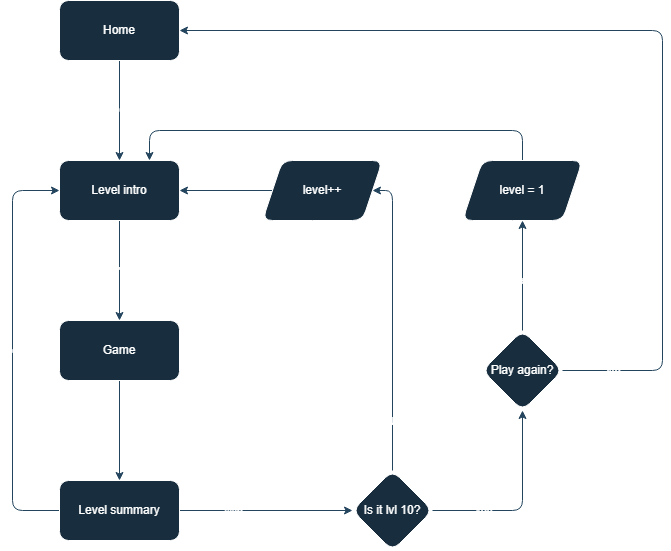

The diagram above was exported from draw.io. Its source (the exported page's mxGraphModel, read from the mxfile embedded in the PNG):
<mxGraphModel dx="2074" dy="1140" grid="1" gridSize="10" guides="1" tooltips="1" connect="1" arrows="1" fold="1" page="1" pageScale="1" pageWidth="827" pageHeight="1169" background="none" math="0" shadow="0">
  <root>
    <mxCell id="0" />
    <mxCell id="1" parent="0" />
    <mxCell id="-Qqm0d2k0KBTgHMPS6B--1" style="edgeStyle=orthogonalEdgeStyle;rounded=1;orthogonalLoop=1;jettySize=auto;html=1;labelBackgroundColor=none;fontColor=default;strokeColor=#23445D;" parent="1" source="-Qqm0d2k0KBTgHMPS6B--3" target="-Qqm0d2k0KBTgHMPS6B--6" edge="1">
      <mxGeometry relative="1" as="geometry" />
    </mxCell>
    <mxCell id="-Qqm0d2k0KBTgHMPS6B--2" value="Click &quot;Find the differences&quot;" style="edgeLabel;html=1;align=center;verticalAlign=middle;resizable=0;points=[];labelBackgroundColor=none;rounded=1;fontColor=#FFFFFF;" parent="-Qqm0d2k0KBTgHMPS6B--1" connectable="0" vertex="1">
      <mxGeometry x="-0.0381" relative="1" as="geometry">
        <mxPoint as="offset" />
      </mxGeometry>
    </mxCell>
    <mxCell id="-Qqm0d2k0KBTgHMPS6B--3" value="Home" style="rounded=1;whiteSpace=wrap;html=1;labelBackgroundColor=none;fillColor=#182E3E;strokeColor=#FFFFFF;fontColor=#FFFFFF;" parent="1" vertex="1">
      <mxGeometry x="87" y="40" width="120" height="60" as="geometry" />
    </mxCell>
    <mxCell id="-Qqm0d2k0KBTgHMPS6B--4" style="edgeStyle=orthogonalEdgeStyle;rounded=1;orthogonalLoop=1;jettySize=auto;html=1;exitX=0.5;exitY=1;exitDx=0;exitDy=0;entryX=0.5;entryY=0;entryDx=0;entryDy=0;labelBackgroundColor=none;fontColor=default;strokeColor=#23445D;" parent="1" source="-Qqm0d2k0KBTgHMPS6B--6" target="-Qqm0d2k0KBTgHMPS6B--9" edge="1">
      <mxGeometry relative="1" as="geometry" />
    </mxCell>
    <mxCell id="-Qqm0d2k0KBTgHMPS6B--5" value="Click &quot;Start&quot;" style="edgeLabel;html=1;align=center;verticalAlign=middle;resizable=0;points=[];labelBackgroundColor=none;rounded=1;fontColor=#FFFFFF;" parent="-Qqm0d2k0KBTgHMPS6B--4" connectable="0" vertex="1">
      <mxGeometry x="0.0029" relative="1" as="geometry">
        <mxPoint as="offset" />
      </mxGeometry>
    </mxCell>
    <mxCell id="-Qqm0d2k0KBTgHMPS6B--6" value="Level intro" style="rounded=1;whiteSpace=wrap;html=1;labelBackgroundColor=none;fillColor=#182E3E;strokeColor=#FFFFFF;fontColor=#FFFFFF;" parent="1" vertex="1">
      <mxGeometry x="87" y="200" width="120" height="60" as="geometry" />
    </mxCell>
    <mxCell id="-Qqm0d2k0KBTgHMPS6B--7" style="edgeStyle=orthogonalEdgeStyle;rounded=1;orthogonalLoop=1;jettySize=auto;html=1;entryX=0.5;entryY=0;entryDx=0;entryDy=0;labelBackgroundColor=none;fontColor=default;strokeColor=#23445D;" parent="1" source="-Qqm0d2k0KBTgHMPS6B--9" target="-Qqm0d2k0KBTgHMPS6B--14" edge="1">
      <mxGeometry relative="1" as="geometry" />
    </mxCell>
    <mxCell id="-Qqm0d2k0KBTgHMPS6B--8" value="End level (win/lose)" style="edgeLabel;html=1;align=center;verticalAlign=middle;resizable=0;points=[];labelBackgroundColor=none;rounded=1;fontColor=#FFFFFF;" parent="-Qqm0d2k0KBTgHMPS6B--7" connectable="0" vertex="1">
      <mxGeometry x="-0.0771" y="-1" relative="1" as="geometry">
        <mxPoint as="offset" />
      </mxGeometry>
    </mxCell>
    <mxCell id="-Qqm0d2k0KBTgHMPS6B--9" value="Game" style="rounded=1;whiteSpace=wrap;html=1;labelBackgroundColor=none;fillColor=#182E3E;strokeColor=#FFFFFF;fontColor=#FFFFFF;" parent="1" vertex="1">
      <mxGeometry x="87" y="360" width="120" height="60" as="geometry" />
    </mxCell>
    <mxCell id="-Qqm0d2k0KBTgHMPS6B--10" style="edgeStyle=orthogonalEdgeStyle;rounded=1;orthogonalLoop=1;jettySize=auto;html=1;entryX=0;entryY=0.5;entryDx=0;entryDy=0;labelBackgroundColor=none;fontColor=default;strokeColor=#23445D;" parent="1" source="-Qqm0d2k0KBTgHMPS6B--14" target="-Qqm0d2k0KBTgHMPS6B--6" edge="1">
      <mxGeometry relative="1" as="geometry">
        <Array as="points">
          <mxPoint x="40" y="550" />
          <mxPoint x="40" y="230" />
        </Array>
      </mxGeometry>
    </mxCell>
    <mxCell id="-Qqm0d2k0KBTgHMPS6B--11" value="Lose" style="edgeLabel;html=1;align=center;verticalAlign=middle;resizable=0;points=[];labelBackgroundColor=none;rounded=1;fontColor=#FFFFFF;" parent="-Qqm0d2k0KBTgHMPS6B--10" connectable="0" vertex="1">
      <mxGeometry x="0.005" y="1" relative="1" as="geometry">
        <mxPoint as="offset" />
      </mxGeometry>
    </mxCell>
    <mxCell id="-Qqm0d2k0KBTgHMPS6B--12" style="edgeStyle=orthogonalEdgeStyle;rounded=1;orthogonalLoop=1;jettySize=auto;html=1;exitX=1;exitY=0.5;exitDx=0;exitDy=0;labelBackgroundColor=none;fontColor=default;strokeColor=#23445D;" parent="1" source="-Qqm0d2k0KBTgHMPS6B--14" target="-Qqm0d2k0KBTgHMPS6B--19" edge="1">
      <mxGeometry relative="1" as="geometry" />
    </mxCell>
    <mxCell id="-Qqm0d2k0KBTgHMPS6B--13" value="Win" style="edgeLabel;html=1;align=center;verticalAlign=middle;resizable=0;points=[];labelBackgroundColor=none;rounded=1;fontColor=#FFFFFF;" parent="-Qqm0d2k0KBTgHMPS6B--12" connectable="0" vertex="1">
      <mxGeometry x="-0.2039" y="-1" relative="1" as="geometry">
        <mxPoint x="-16" y="-1" as="offset" />
      </mxGeometry>
    </mxCell>
    <mxCell id="-Qqm0d2k0KBTgHMPS6B--14" value="Level summary" style="rounded=1;whiteSpace=wrap;html=1;labelBackgroundColor=none;fillColor=#182E3E;strokeColor=#FFFFFF;fontColor=#FFFFFF;" parent="1" vertex="1">
      <mxGeometry x="87" y="520" width="120" height="60" as="geometry" />
    </mxCell>
    <mxCell id="-Qqm0d2k0KBTgHMPS6B--15" style="edgeStyle=orthogonalEdgeStyle;rounded=1;orthogonalLoop=1;jettySize=auto;html=1;exitX=0.5;exitY=0;exitDx=0;exitDy=0;entryX=1;entryY=0.5;entryDx=0;entryDy=0;labelBackgroundColor=none;fontColor=default;strokeColor=#23445D;" parent="1" source="-Qqm0d2k0KBTgHMPS6B--19" target="-Qqm0d2k0KBTgHMPS6B--21" edge="1">
      <mxGeometry relative="1" as="geometry">
        <mxPoint x="280" y="230" as="targetPoint" />
        <Array as="points">
          <mxPoint x="420" y="230" />
        </Array>
      </mxGeometry>
    </mxCell>
    <mxCell id="-Qqm0d2k0KBTgHMPS6B--16" value="No" style="edgeLabel;html=1;align=center;verticalAlign=middle;resizable=0;points=[];labelBackgroundColor=none;rounded=1;fontColor=#FFFFFF;" parent="-Qqm0d2k0KBTgHMPS6B--15" connectable="0" vertex="1">
      <mxGeometry x="0.2867" y="2" relative="1" as="geometry">
        <mxPoint x="2" y="143" as="offset" />
      </mxGeometry>
    </mxCell>
    <mxCell id="-Qqm0d2k0KBTgHMPS6B--17" style="edgeStyle=orthogonalEdgeStyle;rounded=1;orthogonalLoop=1;jettySize=auto;html=1;entryX=0.5;entryY=1;entryDx=0;entryDy=0;labelBackgroundColor=none;fontColor=default;strokeColor=#23445D;" parent="1" source="-Qqm0d2k0KBTgHMPS6B--19" target="-Qqm0d2k0KBTgHMPS6B--26" edge="1">
      <mxGeometry relative="1" as="geometry" />
    </mxCell>
    <mxCell id="-Qqm0d2k0KBTgHMPS6B--18" value="Yes" style="edgeLabel;html=1;align=center;verticalAlign=middle;resizable=0;points=[];labelBackgroundColor=none;rounded=1;fontColor=#FFFFFF;" parent="-Qqm0d2k0KBTgHMPS6B--17" connectable="0" vertex="1">
      <mxGeometry x="-0.0214" relative="1" as="geometry">
        <mxPoint x="-40" y="3" as="offset" />
      </mxGeometry>
    </mxCell>
    <mxCell id="-Qqm0d2k0KBTgHMPS6B--19" value="Is it lvl 10?" style="rhombus;whiteSpace=wrap;html=1;labelBackgroundColor=none;rounded=1;fillColor=#182E3E;strokeColor=#FFFFFF;fontColor=#FFFFFF;" parent="1" vertex="1">
      <mxGeometry x="380" y="510" width="80" height="80" as="geometry" />
    </mxCell>
    <mxCell id="-Qqm0d2k0KBTgHMPS6B--20" style="edgeStyle=orthogonalEdgeStyle;rounded=1;orthogonalLoop=1;jettySize=auto;html=1;labelBackgroundColor=none;fontColor=default;strokeColor=#23445D;" parent="1" source="-Qqm0d2k0KBTgHMPS6B--21" target="-Qqm0d2k0KBTgHMPS6B--6" edge="1">
      <mxGeometry relative="1" as="geometry" />
    </mxCell>
    <mxCell id="-Qqm0d2k0KBTgHMPS6B--21" value="level++" style="shape=parallelogram;perimeter=parallelogramPerimeter;whiteSpace=wrap;html=1;fixedSize=1;labelBackgroundColor=none;rounded=1;fillColor=#182E3E;strokeColor=#FFFFFF;fontColor=#FFFFFF;" parent="1" vertex="1">
      <mxGeometry x="290" y="200" width="120" height="60" as="geometry" />
    </mxCell>
    <mxCell id="-Qqm0d2k0KBTgHMPS6B--22" style="edgeStyle=orthogonalEdgeStyle;rounded=1;orthogonalLoop=1;jettySize=auto;html=1;entryX=0.5;entryY=1;entryDx=0;entryDy=0;labelBackgroundColor=none;fontColor=default;strokeColor=#23445D;" parent="1" source="-Qqm0d2k0KBTgHMPS6B--26" target="-Qqm0d2k0KBTgHMPS6B--28" edge="1">
      <mxGeometry relative="1" as="geometry" />
    </mxCell>
    <mxCell id="-Qqm0d2k0KBTgHMPS6B--23" value="Yes" style="edgeLabel;html=1;align=center;verticalAlign=middle;resizable=0;points=[];labelBackgroundColor=none;rounded=1;fontColor=#FFFFFF;" parent="-Qqm0d2k0KBTgHMPS6B--22" connectable="0" vertex="1">
      <mxGeometry x="-0.0079" relative="1" as="geometry">
        <mxPoint y="4" as="offset" />
      </mxGeometry>
    </mxCell>
    <mxCell id="-Qqm0d2k0KBTgHMPS6B--24" style="edgeStyle=orthogonalEdgeStyle;rounded=1;orthogonalLoop=1;jettySize=auto;html=1;entryX=1;entryY=0.5;entryDx=0;entryDy=0;labelBackgroundColor=none;fontColor=default;strokeColor=#23445D;" parent="1" source="-Qqm0d2k0KBTgHMPS6B--26" target="-Qqm0d2k0KBTgHMPS6B--3" edge="1">
      <mxGeometry relative="1" as="geometry">
        <Array as="points">
          <mxPoint x="690" y="410" />
          <mxPoint x="690" y="70" />
        </Array>
      </mxGeometry>
    </mxCell>
    <mxCell id="-Qqm0d2k0KBTgHMPS6B--25" value="No" style="edgeLabel;html=1;align=center;verticalAlign=middle;resizable=0;points=[];labelBackgroundColor=none;rounded=1;fontColor=#FFFFFF;" parent="-Qqm0d2k0KBTgHMPS6B--24" connectable="0" vertex="1">
      <mxGeometry x="-0.442" y="-1" relative="1" as="geometry">
        <mxPoint x="-51" y="158" as="offset" />
      </mxGeometry>
    </mxCell>
    <mxCell id="-Qqm0d2k0KBTgHMPS6B--26" value="Play again?" style="rhombus;whiteSpace=wrap;html=1;labelBackgroundColor=none;rounded=1;fillColor=#182E3E;strokeColor=#FFFFFF;fontColor=#FFFFFF;" parent="1" vertex="1">
      <mxGeometry x="510" y="370" width="80" height="80" as="geometry" />
    </mxCell>
    <mxCell id="-Qqm0d2k0KBTgHMPS6B--27" style="edgeStyle=orthogonalEdgeStyle;rounded=1;orthogonalLoop=1;jettySize=auto;html=1;entryX=0.75;entryY=0;entryDx=0;entryDy=0;labelBackgroundColor=none;fontColor=default;strokeColor=#23445D;" parent="1" source="-Qqm0d2k0KBTgHMPS6B--28" target="-Qqm0d2k0KBTgHMPS6B--6" edge="1">
      <mxGeometry relative="1" as="geometry">
        <Array as="points">
          <mxPoint x="550" y="170" />
          <mxPoint x="177" y="170" />
        </Array>
      </mxGeometry>
    </mxCell>
    <mxCell id="-Qqm0d2k0KBTgHMPS6B--28" value="level = 1" style="shape=parallelogram;perimeter=parallelogramPerimeter;whiteSpace=wrap;html=1;fixedSize=1;labelBackgroundColor=none;rounded=1;fillColor=#182E3E;strokeColor=#FFFFFF;fontColor=#FFFFFF;" parent="1" vertex="1">
      <mxGeometry x="490" y="200" width="120" height="60" as="geometry" />
    </mxCell>
  </root>
</mxGraphModel>